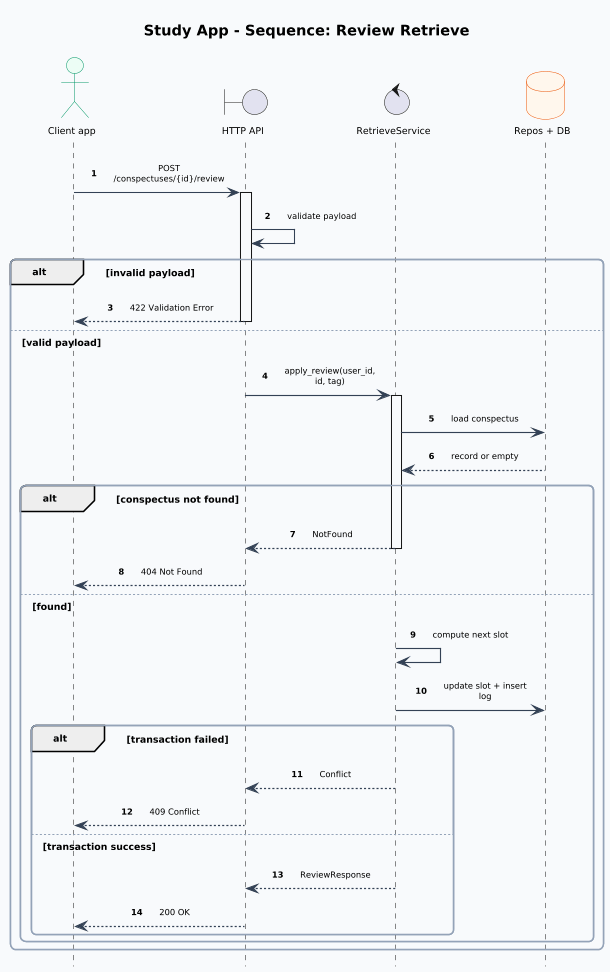

The diagram above was rendered by PlantUML. Its source (embedded in the PNG):
@startuml
' Shared PlantUML skin (injected after @startuml by scripts/regenerate_docs.py for Kroki single-file render)
skinparam shadowing false
skinparam linetype ortho
skinparam componentStyle rectangle
skinparam packageStyle rectangle
skinparam defaultFontName "Segoe UI"
skinparam defaultFontSize 9
' Moderate spacing (defaults were too tight; very large values looked empty). Tweak here only.
skinparam nodesep 20
skinparam ranksep 18
skinparam Padding 6
skinparam dpi 100
skinparam roundcorner 10
skinparam ArrowColor #334155
skinparam ArrowThickness 1.1
skinparam ArrowFontSize 8
skinparam PackageBorderColor #94a3b8
skinparam PackageBackgroundColor #F8FAFC
skinparam RectangleBorderColor #2563EB
skinparam RectangleBackgroundColor #EFF6FF
skinparam DatabaseBorderColor #EA580C
skinparam DatabaseBackgroundColor #FFF7ED
skinparam NodeBorderColor #475569
skinparam NodeBackgroundColor #F8FAFC
skinparam ActorBorderColor #059669
skinparam ActorBackgroundColor #ECFDF5
skinparam ParticipantBorderColor #2563EB
skinparam ParticipantBackgroundColor #EFF6FF
skinparam SequenceMessageAlign center
skinparam responseMessageBelowArrow true
skinparam maxMessageSize 90
skinparam ParticipantPadding 14
skinparam BoxPadding 8
title Study App - Sequence: Review Retrieve

autonumber
hide footbox

actor "Client app" as Client
boundary "HTTP API" as Api
control "RetrieveService" as Service
database "Repos + DB" as RepoDb

Client -> Api: POST /conspectuses/{id}/review
activate Api
Api -> Api: validate payload

alt invalid payload
  Api --> Client: 422 Validation Error
  deactivate Api
else valid payload
  Api -> Service: apply_review(user_id, id, tag)
  activate Service
  Service -> RepoDb: load conspectus
  RepoDb --> Service: record or empty

  alt conspectus not found
    Service --> Api: NotFound
    deactivate Service
    Api --> Client: 404 Not Found
    deactivate Api
  else found
    Service -> Service: compute next slot
    Service -> RepoDb: update slot + insert log
    alt transaction failed
      Service --> Api: Conflict
      deactivate Service
      Api --> Client: 409 Conflict
      deactivate Api
    else transaction success
      Service --> Api: ReviewResponse
      deactivate Service
      Api --> Client: 200 OK
      deactivate Api
    end
  end
end

@enduml